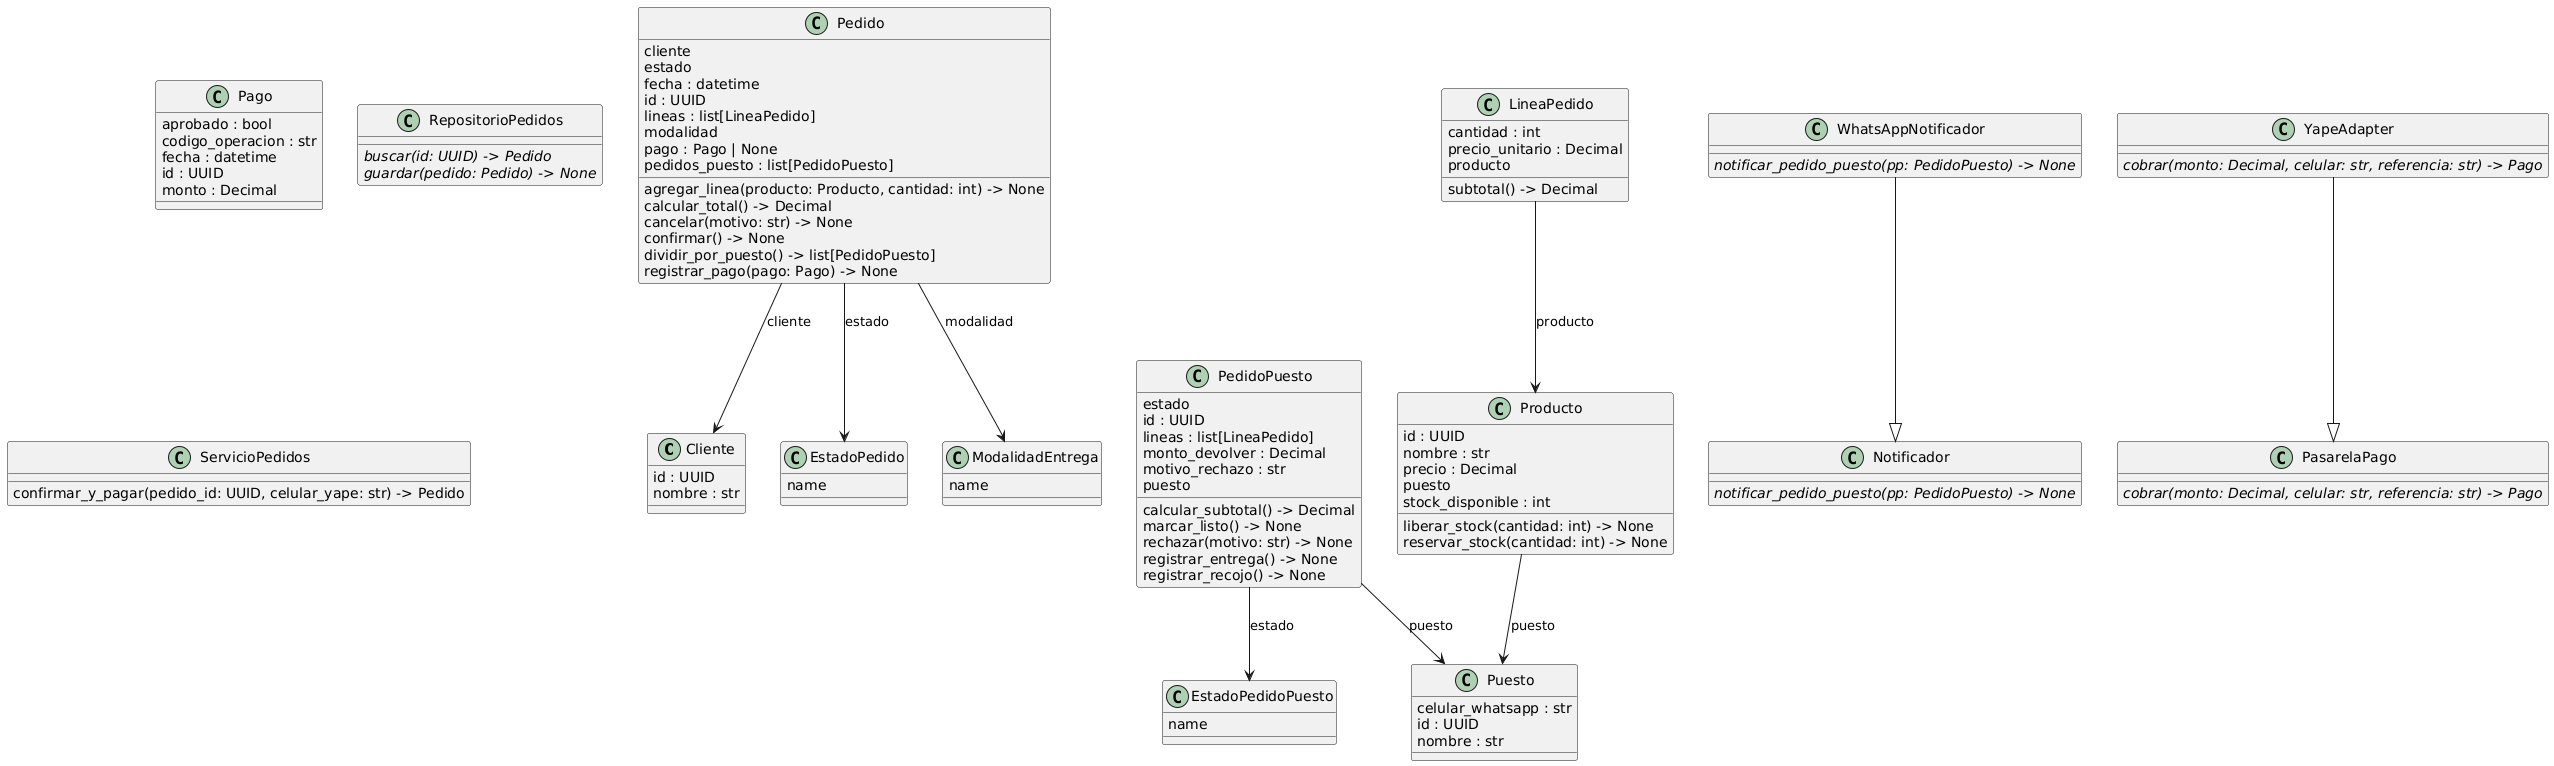

The diagram above was rendered by PlantUML. Its source (embedded in the PNG):
@startuml classes_pedidos
set namespaceSeparator none
class "Cliente" as pedidos.dominio.Cliente {
  id : UUID
  nombre : str
}
class "EstadoPedido" as pedidos.dominio.EstadoPedido {
  name
}
class "EstadoPedidoPuesto" as pedidos.dominio.EstadoPedidoPuesto {
  name
}
class "LineaPedido" as pedidos.dominio.LineaPedido {
  cantidad : int
  precio_unitario : Decimal
  producto
  subtotal() -> Decimal
}
class "ModalidadEntrega" as pedidos.dominio.ModalidadEntrega {
  name
}
class "Notificador" as pedidos.dominio.Notificador {
  {abstract}notificar_pedido_puesto(pp: PedidoPuesto) -> None
}
class "Pago" as pedidos.dominio.Pago {
  aprobado : bool
  codigo_operacion : str
  fecha : datetime
  id : UUID
  monto : Decimal
}
class "PasarelaPago" as pedidos.dominio.PasarelaPago {
  {abstract}cobrar(monto: Decimal, celular: str, referencia: str) -> Pago
}
class "Pedido" as pedidos.dominio.Pedido {
  cliente
  estado
  fecha : datetime
  id : UUID
  lineas : list[LineaPedido]
  modalidad
  pago : Pago | None
  pedidos_puesto : list[PedidoPuesto]
  agregar_linea(producto: Producto, cantidad: int) -> None
  calcular_total() -> Decimal
  cancelar(motivo: str) -> None
  confirmar() -> None
  dividir_por_puesto() -> list[PedidoPuesto]
  registrar_pago(pago: Pago) -> None
}
class "PedidoPuesto" as pedidos.dominio.PedidoPuesto {
  estado
  id : UUID
  lineas : list[LineaPedido]
  monto_devolver : Decimal
  motivo_rechazo : str
  puesto
  calcular_subtotal() -> Decimal
  marcar_listo() -> None
  rechazar(motivo: str) -> None
  registrar_entrega() -> None
  registrar_recojo() -> None
}
class "Producto" as pedidos.dominio.Producto {
  id : UUID
  nombre : str
  precio : Decimal
  puesto
  stock_disponible : int
  liberar_stock(cantidad: int) -> None
  reservar_stock(cantidad: int) -> None
}
class "Puesto" as pedidos.dominio.Puesto {
  celular_whatsapp : str
  id : UUID
  nombre : str
}
class "RepositorioPedidos" as pedidos.dominio.RepositorioPedidos {
  {abstract}buscar(id: UUID) -> Pedido
  {abstract}guardar(pedido: Pedido) -> None
}
class "ServicioPedidos" as pedidos.dominio.ServicioPedidos {
  confirmar_y_pagar(pedido_id: UUID, celular_yape: str) -> Pedido
}
class "WhatsAppNotificador" as pedidos.dominio.WhatsAppNotificador {
  {abstract}notificar_pedido_puesto(pp: PedidoPuesto) -> None
}
class "YapeAdapter" as pedidos.dominio.YapeAdapter {
  {abstract}cobrar(monto: Decimal, celular: str, referencia: str) -> Pago
}
pedidos.dominio.WhatsAppNotificador --|> pedidos.dominio.Notificador
pedidos.dominio.YapeAdapter --|> pedidos.dominio.PasarelaPago
pedidos.dominio.Pedido --> pedidos.dominio.Cliente : cliente
pedidos.dominio.Pedido --> pedidos.dominio.EstadoPedido : estado
pedidos.dominio.PedidoPuesto --> pedidos.dominio.EstadoPedidoPuesto : estado
pedidos.dominio.Pedido --> pedidos.dominio.ModalidadEntrega : modalidad
pedidos.dominio.LineaPedido --> pedidos.dominio.Producto : producto
pedidos.dominio.PedidoPuesto --> pedidos.dominio.Puesto : puesto
pedidos.dominio.Producto --> pedidos.dominio.Puesto : puesto
@enduml